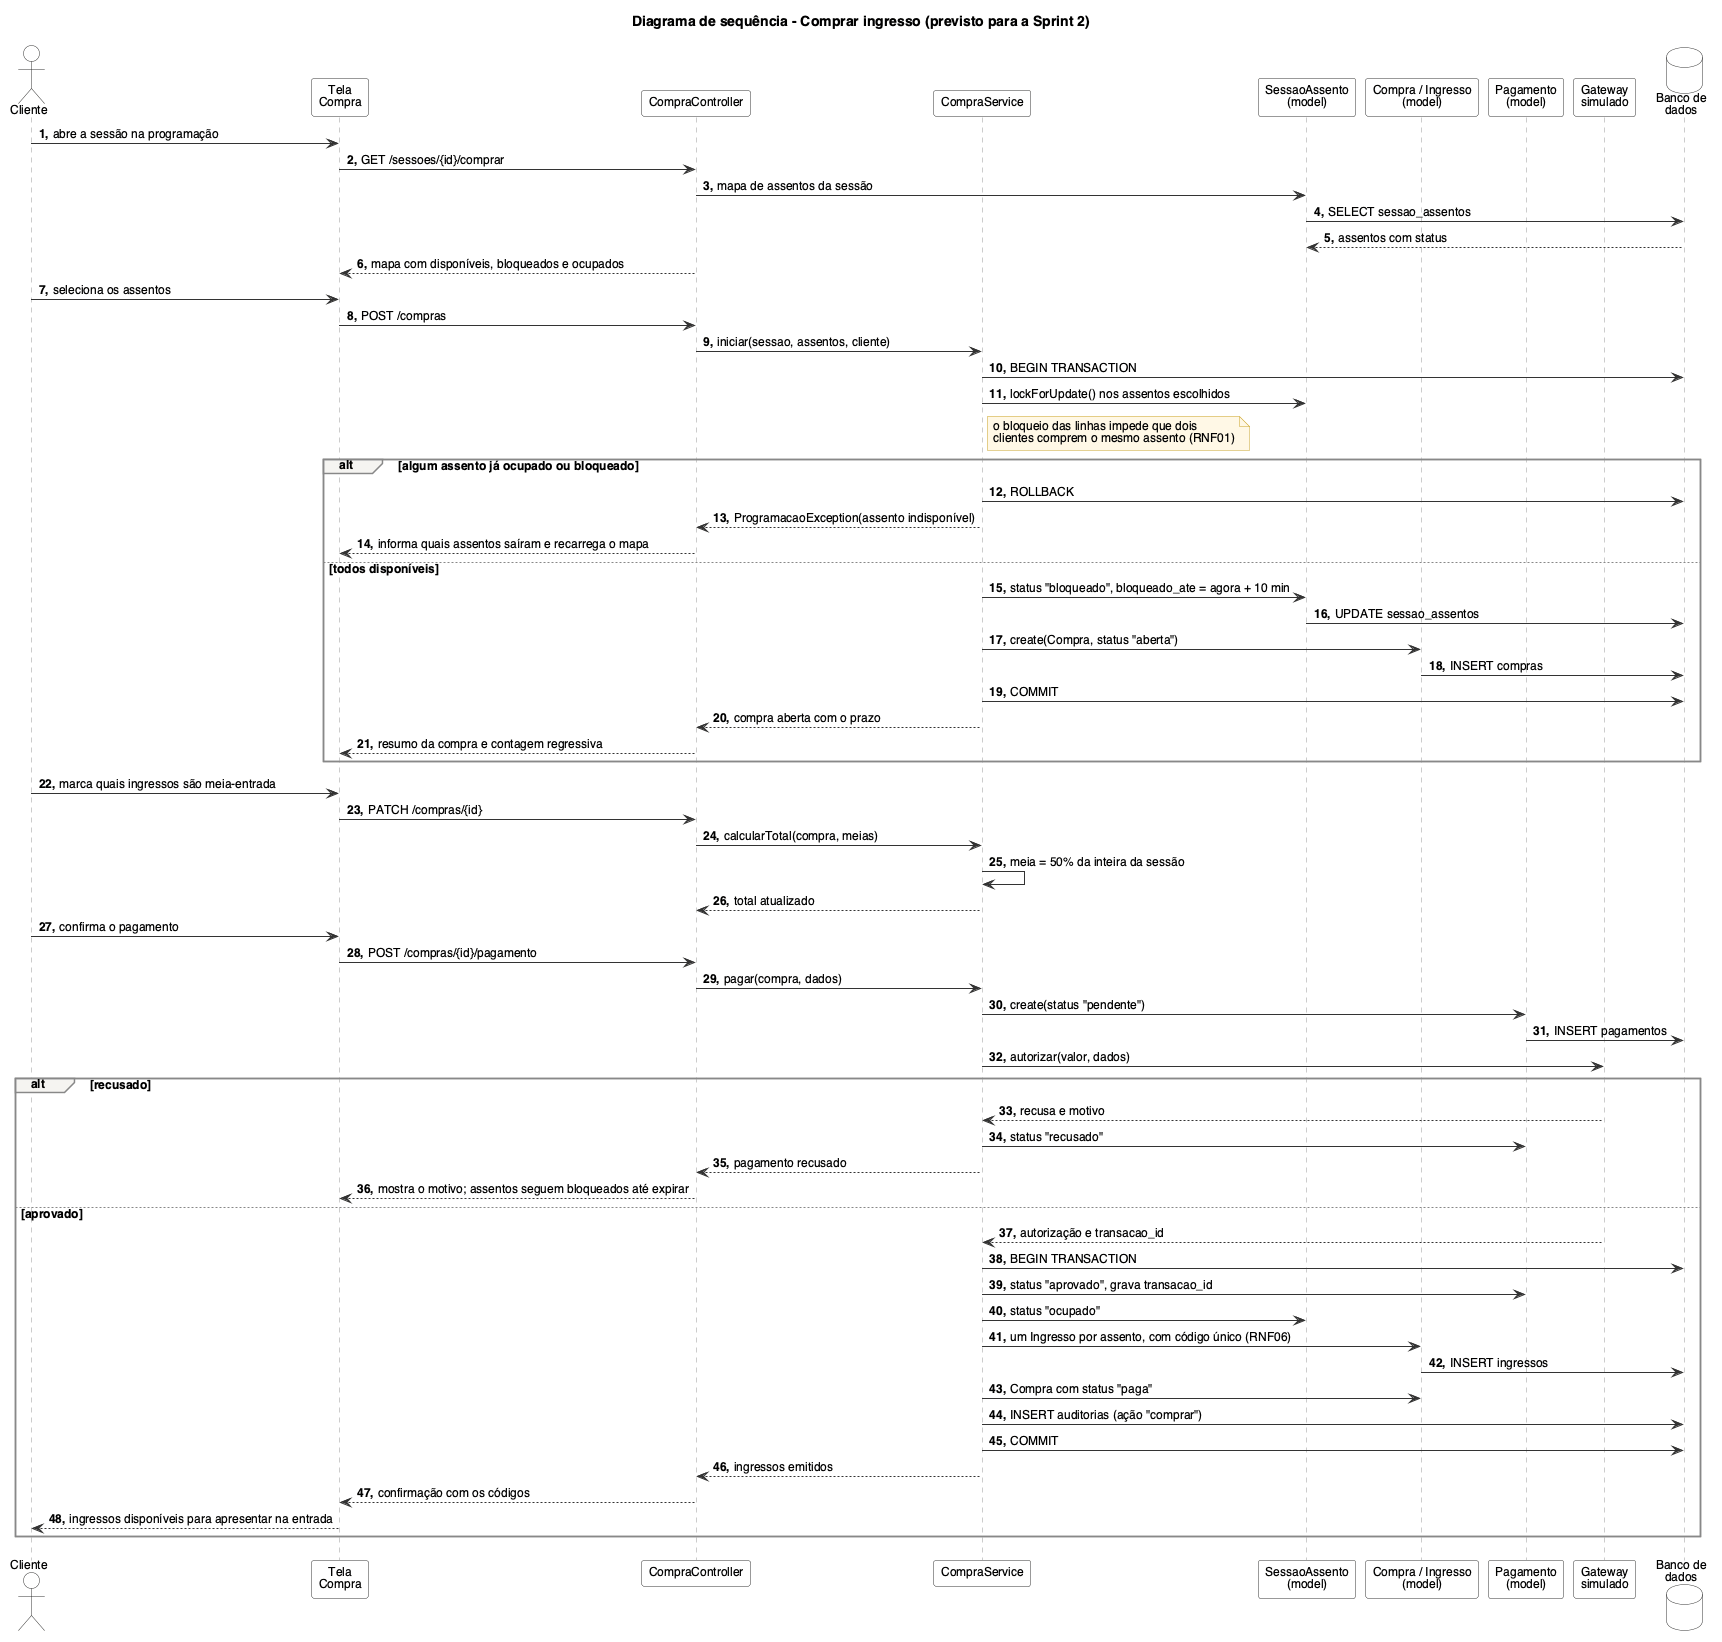

The diagram above was rendered by PlantUML. Its source (embedded in the PNG):
@startuml seq_comprar_ingresso
skinparam shadowing false
skinparam defaultFontName Helvetica
skinparam defaultFontSize 12
skinparam sequence {
  ParticipantBackgroundColor #FFFFFF
  ParticipantBorderColor #333333
  ActorBackgroundColor #FFFFFF
  ActorBorderColor #333333
  LifeLineBorderColor #999999
  GroupBorderColor #888888
  GroupBackgroundColor #F5F4F1
  ArrowColor #333333
}
skinparam note {
  BackgroundColor #FFF8E6
  BorderColor #C9A227
}
skinparam database {
  BackgroundColor #FFFFFF
  BorderColor #333333
}
autonumber "<b>0."
title Diagrama de sequência - Comprar ingresso (previsto para a Sprint 2)

actor "Cliente" as CLI
participant "Tela\nCompra" as UI
participant "CompraController" as C
participant "CompraService" as S
participant "SessaoAssento\n(model)" as SA
participant "Compra / Ingresso\n(model)" as CO
participant "Pagamento\n(model)" as PG
participant "Gateway\nsimulado" as GW
database "Banco de\ndados" as DB

CLI -> UI : abre a sessão na programação
UI -> C : GET /sessoes/{id}/comprar
C -> SA : mapa de assentos da sessão
SA -> DB : SELECT sessao_assentos
DB --> SA : assentos com status
C --> UI : mapa com disponíveis, bloqueados e ocupados
CLI -> UI : seleciona os assentos
UI -> C : POST /compras
C -> S : iniciar(sessao, assentos, cliente)

S -> DB : BEGIN TRANSACTION
S -> SA : lockForUpdate() nos assentos escolhidos
note right of S : o bloqueio das linhas impede que dois\nclientes comprem o mesmo assento (RNF01)

alt algum assento já ocupado ou bloqueado
  S -> DB : ROLLBACK
  S --> C : ProgramacaoException(assento indisponível)
  C --> UI : informa quais assentos saíram e recarrega o mapa
else todos disponíveis
  S -> SA : status "bloqueado", bloqueado_ate = agora + 10 min
  SA -> DB : UPDATE sessao_assentos
  S -> CO : create(Compra, status "aberta")
  CO -> DB : INSERT compras
  S -> DB : COMMIT
  S --> C : compra aberta com o prazo
  C --> UI : resumo da compra e contagem regressiva
end

CLI -> UI : marca quais ingressos são meia-entrada
UI -> C : PATCH /compras/{id}
C -> S : calcularTotal(compra, meias)
S -> S : meia = 50% da inteira da sessão
S --> C : total atualizado

CLI -> UI : confirma o pagamento
UI -> C : POST /compras/{id}/pagamento
C -> S : pagar(compra, dados)
S -> PG : create(status "pendente")
PG -> DB : INSERT pagamentos
S -> GW : autorizar(valor, dados)

alt recusado
  GW --> S : recusa e motivo
  S -> PG : status "recusado"
  S --> C : pagamento recusado
  C --> UI : mostra o motivo; assentos seguem bloqueados até expirar
else aprovado
  GW --> S : autorização e transacao_id
  S -> DB : BEGIN TRANSACTION
  S -> PG : status "aprovado", grava transacao_id
  S -> SA : status "ocupado"
  S -> CO : um Ingresso por assento, com código único (RNF06)
  CO -> DB : INSERT ingressos
  S -> CO : Compra com status "paga"
  S -> DB : INSERT auditorias (ação "comprar")
  S -> DB : COMMIT
  S --> C : ingressos emitidos
  C --> UI : confirmação com os códigos
  UI --> CLI : ingressos disponíveis para apresentar na entrada
end
@enduml